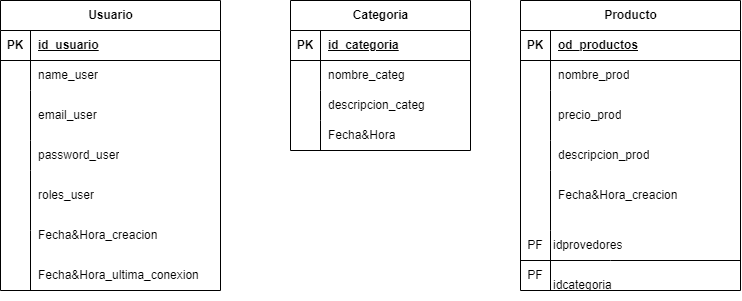

The diagram above was exported from draw.io. Its source (the exported page's mxGraphModel, read from the mxfile embedded in the PNG):
<mxGraphModel dx="927" dy="536" grid="1" gridSize="10" guides="1" tooltips="1" connect="1" arrows="1" fold="1" page="1" pageScale="1" pageWidth="827" pageHeight="1169" math="0" shadow="0">
  <root>
    <mxCell id="0" />
    <mxCell id="1" parent="0" />
    <mxCell id="uVSQU8OiVjRB_bHvuxRj-1" value="Usuario" style="shape=table;startSize=30;container=1;collapsible=1;childLayout=tableLayout;fixedRows=1;rowLines=0;fontStyle=1;align=center;resizeLast=1;html=1;" vertex="1" parent="1">
      <mxGeometry x="40" y="130" width="220" height="290" as="geometry" />
    </mxCell>
    <mxCell id="uVSQU8OiVjRB_bHvuxRj-2" value="" style="shape=tableRow;horizontal=0;startSize=0;swimlaneHead=0;swimlaneBody=0;fillColor=none;collapsible=0;dropTarget=0;points=[[0,0.5],[1,0.5]];portConstraint=eastwest;top=0;left=0;right=0;bottom=1;" vertex="1" parent="uVSQU8OiVjRB_bHvuxRj-1">
      <mxGeometry y="30" width="220" height="30" as="geometry" />
    </mxCell>
    <mxCell id="uVSQU8OiVjRB_bHvuxRj-3" value="PK" style="shape=partialRectangle;connectable=0;fillColor=none;top=0;left=0;bottom=0;right=0;fontStyle=1;overflow=hidden;whiteSpace=wrap;html=1;" vertex="1" parent="uVSQU8OiVjRB_bHvuxRj-2">
      <mxGeometry width="30" height="30" as="geometry">
        <mxRectangle width="30" height="30" as="alternateBounds" />
      </mxGeometry>
    </mxCell>
    <mxCell id="uVSQU8OiVjRB_bHvuxRj-4" value="id_usuario" style="shape=partialRectangle;connectable=0;fillColor=none;top=0;left=0;bottom=0;right=0;align=left;spacingLeft=6;fontStyle=5;overflow=hidden;whiteSpace=wrap;html=1;" vertex="1" parent="uVSQU8OiVjRB_bHvuxRj-2">
      <mxGeometry x="30" width="190" height="30" as="geometry">
        <mxRectangle width="190" height="30" as="alternateBounds" />
      </mxGeometry>
    </mxCell>
    <mxCell id="uVSQU8OiVjRB_bHvuxRj-5" value="" style="shape=tableRow;horizontal=0;startSize=0;swimlaneHead=0;swimlaneBody=0;fillColor=none;collapsible=0;dropTarget=0;points=[[0,0.5],[1,0.5]];portConstraint=eastwest;top=0;left=0;right=0;bottom=0;" vertex="1" parent="uVSQU8OiVjRB_bHvuxRj-1">
      <mxGeometry y="60" width="220" height="30" as="geometry" />
    </mxCell>
    <mxCell id="uVSQU8OiVjRB_bHvuxRj-6" value="" style="shape=partialRectangle;connectable=0;fillColor=none;top=0;left=0;bottom=0;right=0;editable=1;overflow=hidden;whiteSpace=wrap;html=1;" vertex="1" parent="uVSQU8OiVjRB_bHvuxRj-5">
      <mxGeometry width="30" height="30" as="geometry">
        <mxRectangle width="30" height="30" as="alternateBounds" />
      </mxGeometry>
    </mxCell>
    <mxCell id="uVSQU8OiVjRB_bHvuxRj-7" value="name_user" style="shape=partialRectangle;connectable=0;fillColor=none;top=0;left=0;bottom=0;right=0;align=left;spacingLeft=6;overflow=hidden;whiteSpace=wrap;html=1;" vertex="1" parent="uVSQU8OiVjRB_bHvuxRj-5">
      <mxGeometry x="30" width="190" height="30" as="geometry">
        <mxRectangle width="190" height="30" as="alternateBounds" />
      </mxGeometry>
    </mxCell>
    <mxCell id="uVSQU8OiVjRB_bHvuxRj-8" value="" style="shape=tableRow;horizontal=0;startSize=0;swimlaneHead=0;swimlaneBody=0;fillColor=none;collapsible=0;dropTarget=0;points=[[0,0.5],[1,0.5]];portConstraint=eastwest;top=0;left=0;right=0;bottom=0;" vertex="1" parent="uVSQU8OiVjRB_bHvuxRj-1">
      <mxGeometry y="90" width="220" height="50" as="geometry" />
    </mxCell>
    <mxCell id="uVSQU8OiVjRB_bHvuxRj-9" value="" style="shape=partialRectangle;connectable=0;fillColor=none;top=0;left=0;bottom=0;right=0;editable=1;overflow=hidden;whiteSpace=wrap;html=1;" vertex="1" parent="uVSQU8OiVjRB_bHvuxRj-8">
      <mxGeometry width="30" height="50" as="geometry">
        <mxRectangle width="30" height="50" as="alternateBounds" />
      </mxGeometry>
    </mxCell>
    <mxCell id="uVSQU8OiVjRB_bHvuxRj-10" value="email_user" style="shape=partialRectangle;connectable=0;fillColor=none;top=0;left=0;bottom=0;right=0;align=left;spacingLeft=6;overflow=hidden;whiteSpace=wrap;html=1;" vertex="1" parent="uVSQU8OiVjRB_bHvuxRj-8">
      <mxGeometry x="30" width="190" height="50" as="geometry">
        <mxRectangle width="190" height="50" as="alternateBounds" />
      </mxGeometry>
    </mxCell>
    <mxCell id="uVSQU8OiVjRB_bHvuxRj-11" value="" style="shape=tableRow;horizontal=0;startSize=0;swimlaneHead=0;swimlaneBody=0;fillColor=none;collapsible=0;dropTarget=0;points=[[0,0.5],[1,0.5]];portConstraint=eastwest;top=0;left=0;right=0;bottom=0;" vertex="1" parent="uVSQU8OiVjRB_bHvuxRj-1">
      <mxGeometry y="140" width="220" height="30" as="geometry" />
    </mxCell>
    <mxCell id="uVSQU8OiVjRB_bHvuxRj-12" value="" style="shape=partialRectangle;connectable=0;fillColor=none;top=0;left=0;bottom=0;right=0;editable=1;overflow=hidden;whiteSpace=wrap;html=1;" vertex="1" parent="uVSQU8OiVjRB_bHvuxRj-11">
      <mxGeometry width="30" height="30" as="geometry">
        <mxRectangle width="30" height="30" as="alternateBounds" />
      </mxGeometry>
    </mxCell>
    <mxCell id="uVSQU8OiVjRB_bHvuxRj-13" value="password_user" style="shape=partialRectangle;connectable=0;fillColor=none;top=0;left=0;bottom=0;right=0;align=left;spacingLeft=6;overflow=hidden;whiteSpace=wrap;html=1;" vertex="1" parent="uVSQU8OiVjRB_bHvuxRj-11">
      <mxGeometry x="30" width="190" height="30" as="geometry">
        <mxRectangle width="190" height="30" as="alternateBounds" />
      </mxGeometry>
    </mxCell>
    <mxCell id="uVSQU8OiVjRB_bHvuxRj-14" value="roles_user" style="shape=partialRectangle;connectable=0;fillColor=none;top=0;left=0;bottom=0;right=0;align=left;spacingLeft=6;overflow=hidden;whiteSpace=wrap;html=1;" vertex="1" parent="1">
      <mxGeometry x="70" y="310" width="150" height="30" as="geometry">
        <mxRectangle width="150" height="30" as="alternateBounds" />
      </mxGeometry>
    </mxCell>
    <mxCell id="uVSQU8OiVjRB_bHvuxRj-15" value="Fecha&amp;amp;Hora_creacion" style="shape=partialRectangle;connectable=0;fillColor=none;top=0;left=0;bottom=0;right=0;align=left;spacingLeft=6;overflow=hidden;whiteSpace=wrap;html=1;" vertex="1" parent="1">
      <mxGeometry x="70" y="350" width="150" height="30" as="geometry">
        <mxRectangle width="150" height="30" as="alternateBounds" />
      </mxGeometry>
    </mxCell>
    <mxCell id="uVSQU8OiVjRB_bHvuxRj-16" value="Fecha&amp;amp;Hora_ultima_conexion" style="shape=partialRectangle;connectable=0;fillColor=none;top=0;left=0;bottom=0;right=0;align=left;spacingLeft=6;overflow=hidden;whiteSpace=wrap;html=1;" vertex="1" parent="1">
      <mxGeometry x="70" y="390" width="170" height="30" as="geometry">
        <mxRectangle width="150" height="30" as="alternateBounds" />
      </mxGeometry>
    </mxCell>
    <mxCell id="uVSQU8OiVjRB_bHvuxRj-30" value="" style="endArrow=none;html=1;rounded=0;" edge="1" parent="1">
      <mxGeometry relative="1" as="geometry">
        <mxPoint x="70" y="420" as="sourcePoint" />
        <mxPoint x="70" y="300" as="targetPoint" />
        <Array as="points">
          <mxPoint x="70" y="360" />
        </Array>
      </mxGeometry>
    </mxCell>
    <mxCell id="uVSQU8OiVjRB_bHvuxRj-31" value="" style="resizable=0;html=1;whiteSpace=wrap;align=left;verticalAlign=bottom;" connectable="0" vertex="1" parent="uVSQU8OiVjRB_bHvuxRj-30">
      <mxGeometry x="-1" relative="1" as="geometry" />
    </mxCell>
    <mxCell id="uVSQU8OiVjRB_bHvuxRj-32" value="" style="resizable=0;html=1;whiteSpace=wrap;align=right;verticalAlign=bottom;" connectable="0" vertex="1" parent="uVSQU8OiVjRB_bHvuxRj-30">
      <mxGeometry x="1" relative="1" as="geometry" />
    </mxCell>
    <mxCell id="uVSQU8OiVjRB_bHvuxRj-33" value="Categoria" style="shape=table;startSize=30;container=1;collapsible=1;childLayout=tableLayout;fixedRows=1;rowLines=0;fontStyle=1;align=center;resizeLast=1;html=1;" vertex="1" parent="1">
      <mxGeometry x="330" y="130" width="180" height="150" as="geometry" />
    </mxCell>
    <mxCell id="uVSQU8OiVjRB_bHvuxRj-34" value="" style="shape=tableRow;horizontal=0;startSize=0;swimlaneHead=0;swimlaneBody=0;fillColor=none;collapsible=0;dropTarget=0;points=[[0,0.5],[1,0.5]];portConstraint=eastwest;top=0;left=0;right=0;bottom=1;" vertex="1" parent="uVSQU8OiVjRB_bHvuxRj-33">
      <mxGeometry y="30" width="180" height="30" as="geometry" />
    </mxCell>
    <mxCell id="uVSQU8OiVjRB_bHvuxRj-35" value="PK" style="shape=partialRectangle;connectable=0;fillColor=none;top=0;left=0;bottom=0;right=0;fontStyle=1;overflow=hidden;whiteSpace=wrap;html=1;" vertex="1" parent="uVSQU8OiVjRB_bHvuxRj-34">
      <mxGeometry width="30" height="30" as="geometry">
        <mxRectangle width="30" height="30" as="alternateBounds" />
      </mxGeometry>
    </mxCell>
    <mxCell id="uVSQU8OiVjRB_bHvuxRj-36" value="id_categoria" style="shape=partialRectangle;connectable=0;fillColor=none;top=0;left=0;bottom=0;right=0;align=left;spacingLeft=6;fontStyle=5;overflow=hidden;whiteSpace=wrap;html=1;" vertex="1" parent="uVSQU8OiVjRB_bHvuxRj-34">
      <mxGeometry x="30" width="150" height="30" as="geometry">
        <mxRectangle width="150" height="30" as="alternateBounds" />
      </mxGeometry>
    </mxCell>
    <mxCell id="uVSQU8OiVjRB_bHvuxRj-37" value="" style="shape=tableRow;horizontal=0;startSize=0;swimlaneHead=0;swimlaneBody=0;fillColor=none;collapsible=0;dropTarget=0;points=[[0,0.5],[1,0.5]];portConstraint=eastwest;top=0;left=0;right=0;bottom=0;" vertex="1" parent="uVSQU8OiVjRB_bHvuxRj-33">
      <mxGeometry y="60" width="180" height="30" as="geometry" />
    </mxCell>
    <mxCell id="uVSQU8OiVjRB_bHvuxRj-38" value="" style="shape=partialRectangle;connectable=0;fillColor=none;top=0;left=0;bottom=0;right=0;editable=1;overflow=hidden;whiteSpace=wrap;html=1;" vertex="1" parent="uVSQU8OiVjRB_bHvuxRj-37">
      <mxGeometry width="30" height="30" as="geometry">
        <mxRectangle width="30" height="30" as="alternateBounds" />
      </mxGeometry>
    </mxCell>
    <mxCell id="uVSQU8OiVjRB_bHvuxRj-39" value="nombre_categ" style="shape=partialRectangle;connectable=0;fillColor=none;top=0;left=0;bottom=0;right=0;align=left;spacingLeft=6;overflow=hidden;whiteSpace=wrap;html=1;" vertex="1" parent="uVSQU8OiVjRB_bHvuxRj-37">
      <mxGeometry x="30" width="150" height="30" as="geometry">
        <mxRectangle width="150" height="30" as="alternateBounds" />
      </mxGeometry>
    </mxCell>
    <mxCell id="uVSQU8OiVjRB_bHvuxRj-40" value="" style="shape=tableRow;horizontal=0;startSize=0;swimlaneHead=0;swimlaneBody=0;fillColor=none;collapsible=0;dropTarget=0;points=[[0,0.5],[1,0.5]];portConstraint=eastwest;top=0;left=0;right=0;bottom=0;" vertex="1" parent="uVSQU8OiVjRB_bHvuxRj-33">
      <mxGeometry y="90" width="180" height="30" as="geometry" />
    </mxCell>
    <mxCell id="uVSQU8OiVjRB_bHvuxRj-41" value="" style="shape=partialRectangle;connectable=0;fillColor=none;top=0;left=0;bottom=0;right=0;editable=1;overflow=hidden;whiteSpace=wrap;html=1;" vertex="1" parent="uVSQU8OiVjRB_bHvuxRj-40">
      <mxGeometry width="30" height="30" as="geometry">
        <mxRectangle width="30" height="30" as="alternateBounds" />
      </mxGeometry>
    </mxCell>
    <mxCell id="uVSQU8OiVjRB_bHvuxRj-42" value="descripcion_categ" style="shape=partialRectangle;connectable=0;fillColor=none;top=0;left=0;bottom=0;right=0;align=left;spacingLeft=6;overflow=hidden;whiteSpace=wrap;html=1;" vertex="1" parent="uVSQU8OiVjRB_bHvuxRj-40">
      <mxGeometry x="30" width="150" height="30" as="geometry">
        <mxRectangle width="150" height="30" as="alternateBounds" />
      </mxGeometry>
    </mxCell>
    <mxCell id="uVSQU8OiVjRB_bHvuxRj-43" value="" style="shape=tableRow;horizontal=0;startSize=0;swimlaneHead=0;swimlaneBody=0;fillColor=none;collapsible=0;dropTarget=0;points=[[0,0.5],[1,0.5]];portConstraint=eastwest;top=0;left=0;right=0;bottom=0;" vertex="1" parent="uVSQU8OiVjRB_bHvuxRj-33">
      <mxGeometry y="120" width="180" height="30" as="geometry" />
    </mxCell>
    <mxCell id="uVSQU8OiVjRB_bHvuxRj-44" value="" style="shape=partialRectangle;connectable=0;fillColor=none;top=0;left=0;bottom=0;right=0;editable=1;overflow=hidden;whiteSpace=wrap;html=1;" vertex="1" parent="uVSQU8OiVjRB_bHvuxRj-43">
      <mxGeometry width="30" height="30" as="geometry">
        <mxRectangle width="30" height="30" as="alternateBounds" />
      </mxGeometry>
    </mxCell>
    <mxCell id="uVSQU8OiVjRB_bHvuxRj-45" value="Fecha&amp;amp;Hora" style="shape=partialRectangle;connectable=0;fillColor=none;top=0;left=0;bottom=0;right=0;align=left;spacingLeft=6;overflow=hidden;whiteSpace=wrap;html=1;" vertex="1" parent="uVSQU8OiVjRB_bHvuxRj-43">
      <mxGeometry x="30" width="150" height="30" as="geometry">
        <mxRectangle width="150" height="30" as="alternateBounds" />
      </mxGeometry>
    </mxCell>
    <mxCell id="uVSQU8OiVjRB_bHvuxRj-46" value="Producto" style="shape=table;startSize=30;container=1;collapsible=1;childLayout=tableLayout;fixedRows=1;rowLines=0;fontStyle=1;align=center;resizeLast=1;html=1;" vertex="1" parent="1">
      <mxGeometry x="560" y="130" width="220" height="290" as="geometry" />
    </mxCell>
    <mxCell id="uVSQU8OiVjRB_bHvuxRj-47" value="" style="shape=tableRow;horizontal=0;startSize=0;swimlaneHead=0;swimlaneBody=0;fillColor=none;collapsible=0;dropTarget=0;points=[[0,0.5],[1,0.5]];portConstraint=eastwest;top=0;left=0;right=0;bottom=1;" vertex="1" parent="uVSQU8OiVjRB_bHvuxRj-46">
      <mxGeometry y="30" width="220" height="30" as="geometry" />
    </mxCell>
    <mxCell id="uVSQU8OiVjRB_bHvuxRj-48" value="PK" style="shape=partialRectangle;connectable=0;fillColor=none;top=0;left=0;bottom=0;right=0;fontStyle=1;overflow=hidden;whiteSpace=wrap;html=1;" vertex="1" parent="uVSQU8OiVjRB_bHvuxRj-47">
      <mxGeometry width="30" height="30" as="geometry">
        <mxRectangle width="30" height="30" as="alternateBounds" />
      </mxGeometry>
    </mxCell>
    <mxCell id="uVSQU8OiVjRB_bHvuxRj-49" value="od_productos" style="shape=partialRectangle;connectable=0;fillColor=none;top=0;left=0;bottom=0;right=0;align=left;spacingLeft=6;fontStyle=5;overflow=hidden;whiteSpace=wrap;html=1;" vertex="1" parent="uVSQU8OiVjRB_bHvuxRj-47">
      <mxGeometry x="30" width="190" height="30" as="geometry">
        <mxRectangle width="190" height="30" as="alternateBounds" />
      </mxGeometry>
    </mxCell>
    <mxCell id="uVSQU8OiVjRB_bHvuxRj-50" value="" style="shape=tableRow;horizontal=0;startSize=0;swimlaneHead=0;swimlaneBody=0;fillColor=none;collapsible=0;dropTarget=0;points=[[0,0.5],[1,0.5]];portConstraint=eastwest;top=0;left=0;right=0;bottom=0;" vertex="1" parent="uVSQU8OiVjRB_bHvuxRj-46">
      <mxGeometry y="60" width="220" height="30" as="geometry" />
    </mxCell>
    <mxCell id="uVSQU8OiVjRB_bHvuxRj-51" value="" style="shape=partialRectangle;connectable=0;fillColor=none;top=0;left=0;bottom=0;right=0;editable=1;overflow=hidden;whiteSpace=wrap;html=1;" vertex="1" parent="uVSQU8OiVjRB_bHvuxRj-50">
      <mxGeometry width="30" height="30" as="geometry">
        <mxRectangle width="30" height="30" as="alternateBounds" />
      </mxGeometry>
    </mxCell>
    <mxCell id="uVSQU8OiVjRB_bHvuxRj-52" value="nombre_prod" style="shape=partialRectangle;connectable=0;fillColor=none;top=0;left=0;bottom=0;right=0;align=left;spacingLeft=6;overflow=hidden;whiteSpace=wrap;html=1;" vertex="1" parent="uVSQU8OiVjRB_bHvuxRj-50">
      <mxGeometry x="30" width="190" height="30" as="geometry">
        <mxRectangle width="190" height="30" as="alternateBounds" />
      </mxGeometry>
    </mxCell>
    <mxCell id="uVSQU8OiVjRB_bHvuxRj-53" value="" style="shape=tableRow;horizontal=0;startSize=0;swimlaneHead=0;swimlaneBody=0;fillColor=none;collapsible=0;dropTarget=0;points=[[0,0.5],[1,0.5]];portConstraint=eastwest;top=0;left=0;right=0;bottom=0;" vertex="1" parent="uVSQU8OiVjRB_bHvuxRj-46">
      <mxGeometry y="90" width="220" height="50" as="geometry" />
    </mxCell>
    <mxCell id="uVSQU8OiVjRB_bHvuxRj-54" value="" style="shape=partialRectangle;connectable=0;fillColor=none;top=0;left=0;bottom=0;right=0;editable=1;overflow=hidden;whiteSpace=wrap;html=1;" vertex="1" parent="uVSQU8OiVjRB_bHvuxRj-53">
      <mxGeometry width="30" height="50" as="geometry">
        <mxRectangle width="30" height="50" as="alternateBounds" />
      </mxGeometry>
    </mxCell>
    <mxCell id="uVSQU8OiVjRB_bHvuxRj-55" value="precio_prod" style="shape=partialRectangle;connectable=0;fillColor=none;top=0;left=0;bottom=0;right=0;align=left;spacingLeft=6;overflow=hidden;whiteSpace=wrap;html=1;" vertex="1" parent="uVSQU8OiVjRB_bHvuxRj-53">
      <mxGeometry x="30" width="190" height="50" as="geometry">
        <mxRectangle width="190" height="50" as="alternateBounds" />
      </mxGeometry>
    </mxCell>
    <mxCell id="uVSQU8OiVjRB_bHvuxRj-56" value="" style="shape=tableRow;horizontal=0;startSize=0;swimlaneHead=0;swimlaneBody=0;fillColor=none;collapsible=0;dropTarget=0;points=[[0,0.5],[1,0.5]];portConstraint=eastwest;top=0;left=0;right=0;bottom=0;" vertex="1" parent="uVSQU8OiVjRB_bHvuxRj-46">
      <mxGeometry y="140" width="220" height="30" as="geometry" />
    </mxCell>
    <mxCell id="uVSQU8OiVjRB_bHvuxRj-57" value="" style="shape=partialRectangle;connectable=0;fillColor=none;top=0;left=0;bottom=0;right=0;editable=1;overflow=hidden;whiteSpace=wrap;html=1;" vertex="1" parent="uVSQU8OiVjRB_bHvuxRj-56">
      <mxGeometry width="30" height="30" as="geometry">
        <mxRectangle width="30" height="30" as="alternateBounds" />
      </mxGeometry>
    </mxCell>
    <mxCell id="uVSQU8OiVjRB_bHvuxRj-58" value="descripcion_prod" style="shape=partialRectangle;connectable=0;fillColor=none;top=0;left=0;bottom=0;right=0;align=left;spacingLeft=6;overflow=hidden;whiteSpace=wrap;html=1;" vertex="1" parent="uVSQU8OiVjRB_bHvuxRj-56">
      <mxGeometry x="30" width="190" height="30" as="geometry">
        <mxRectangle width="190" height="30" as="alternateBounds" />
      </mxGeometry>
    </mxCell>
    <mxCell id="uVSQU8OiVjRB_bHvuxRj-59" value="Fecha&amp;amp;Hora_creacion" style="shape=partialRectangle;connectable=0;fillColor=none;top=0;left=0;bottom=0;right=0;align=left;spacingLeft=6;overflow=hidden;whiteSpace=wrap;html=1;" vertex="1" parent="1">
      <mxGeometry x="590" y="310" width="150" height="30" as="geometry">
        <mxRectangle width="150" height="30" as="alternateBounds" />
      </mxGeometry>
    </mxCell>
    <mxCell id="uVSQU8OiVjRB_bHvuxRj-60" value="idprovedores" style="shape=partialRectangle;connectable=0;fillColor=none;top=0;left=0;bottom=0;right=0;align=left;spacingLeft=6;overflow=hidden;whiteSpace=wrap;html=1;" vertex="1" parent="1">
      <mxGeometry x="585" y="360" width="150" height="30" as="geometry">
        <mxRectangle width="150" height="30" as="alternateBounds" />
      </mxGeometry>
    </mxCell>
    <mxCell id="uVSQU8OiVjRB_bHvuxRj-61" value="idcategoria" style="shape=partialRectangle;connectable=0;fillColor=none;top=0;left=0;bottom=0;right=0;align=left;spacingLeft=6;overflow=hidden;whiteSpace=wrap;html=1;" vertex="1" parent="1">
      <mxGeometry x="585" y="400" width="170" height="30" as="geometry">
        <mxRectangle width="150" height="30" as="alternateBounds" />
      </mxGeometry>
    </mxCell>
    <mxCell id="uVSQU8OiVjRB_bHvuxRj-62" value="" style="endArrow=none;html=1;rounded=0;" edge="1" parent="1">
      <mxGeometry relative="1" as="geometry">
        <mxPoint x="590" y="420" as="sourcePoint" />
        <mxPoint x="590" y="300" as="targetPoint" />
        <Array as="points">
          <mxPoint x="590" y="360" />
        </Array>
      </mxGeometry>
    </mxCell>
    <mxCell id="uVSQU8OiVjRB_bHvuxRj-63" value="" style="resizable=0;html=1;whiteSpace=wrap;align=left;verticalAlign=bottom;" connectable="0" vertex="1" parent="uVSQU8OiVjRB_bHvuxRj-62">
      <mxGeometry x="-1" relative="1" as="geometry" />
    </mxCell>
    <mxCell id="uVSQU8OiVjRB_bHvuxRj-64" value="" style="resizable=0;html=1;whiteSpace=wrap;align=right;verticalAlign=bottom;" connectable="0" vertex="1" parent="uVSQU8OiVjRB_bHvuxRj-62">
      <mxGeometry x="1" relative="1" as="geometry" />
    </mxCell>
    <mxCell id="uVSQU8OiVjRB_bHvuxRj-65" value="" style="endArrow=none;html=1;rounded=0;exitX=0;exitY=0;exitDx=0;exitDy=0;" edge="1" parent="1" source="uVSQU8OiVjRB_bHvuxRj-66">
      <mxGeometry relative="1" as="geometry">
        <mxPoint x="560" y="390" as="sourcePoint" />
        <mxPoint x="780" y="390" as="targetPoint" />
        <Array as="points">
          <mxPoint x="650" y="390" />
        </Array>
      </mxGeometry>
    </mxCell>
    <mxCell id="uVSQU8OiVjRB_bHvuxRj-67" value="" style="endArrow=none;html=1;rounded=0;" edge="1" parent="1" target="uVSQU8OiVjRB_bHvuxRj-66">
      <mxGeometry relative="1" as="geometry">
        <mxPoint x="560" y="390" as="sourcePoint" />
        <mxPoint x="780" y="390" as="targetPoint" />
        <Array as="points" />
      </mxGeometry>
    </mxCell>
    <mxCell id="uVSQU8OiVjRB_bHvuxRj-66" value="PF" style="text;html=1;strokeColor=none;fillColor=none;align=center;verticalAlign=middle;whiteSpace=wrap;rounded=0;" vertex="1" parent="1">
      <mxGeometry x="560" y="390" width="30" height="30" as="geometry" />
    </mxCell>
    <mxCell id="uVSQU8OiVjRB_bHvuxRj-68" value="PF" style="text;html=1;strokeColor=none;fillColor=none;align=center;verticalAlign=middle;whiteSpace=wrap;rounded=0;" vertex="1" parent="1">
      <mxGeometry x="560" y="360" width="30" height="30" as="geometry" />
    </mxCell>
  </root>
</mxGraphModel>